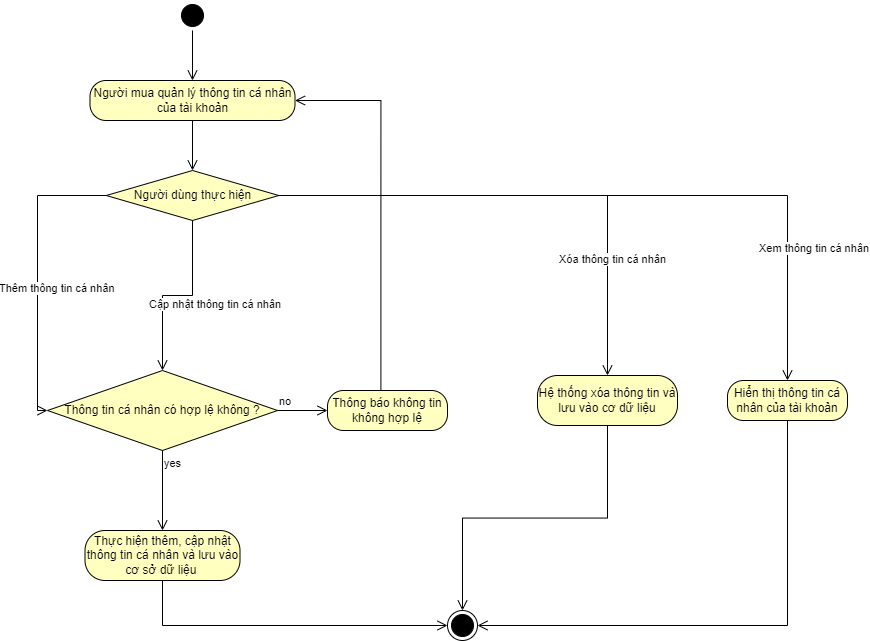

The diagram above was exported from draw.io. Its source (the exported page's mxGraphModel, read from the mxfile embedded in the PNG):
<mxGraphModel dx="2126" dy="809" grid="1" gridSize="10" guides="1" tooltips="1" connect="1" arrows="1" fold="1" page="1" pageScale="1" pageWidth="850" pageHeight="1100" math="0" shadow="0">
  <root>
    <mxCell id="0" />
    <mxCell id="1" parent="0" />
    <mxCell id="pa1kF_xDvNCAE0LFot1_-1" value="" style="ellipse;html=1;shape=startState;fillColor=#000000;strokeColor=#000000;" parent="1" vertex="1">
      <mxGeometry x="510" y="40" width="30" height="30" as="geometry" />
    </mxCell>
    <mxCell id="pa1kF_xDvNCAE0LFot1_-2" value="" style="edgeStyle=orthogonalEdgeStyle;html=1;verticalAlign=bottom;endArrow=open;endSize=8;strokeColor=#000000;rounded=0;entryX=0.5;entryY=0;entryDx=0;entryDy=0;" parent="1" source="pa1kF_xDvNCAE0LFot1_-1" target="pa1kF_xDvNCAE0LFot1_-3" edge="1">
      <mxGeometry relative="1" as="geometry">
        <mxPoint x="525" y="130" as="targetPoint" />
      </mxGeometry>
    </mxCell>
    <mxCell id="pa1kF_xDvNCAE0LFot1_-3" value="Người mua quản lý thông tin cá nhân của tài khoản" style="rounded=1;whiteSpace=wrap;html=1;arcSize=40;fontColor=#000000;fillColor=#ffffc0;strokeColor=#000000;" parent="1" vertex="1">
      <mxGeometry x="422.5" y="120" width="205" height="40" as="geometry" />
    </mxCell>
    <mxCell id="pa1kF_xDvNCAE0LFot1_-4" value="" style="edgeStyle=orthogonalEdgeStyle;html=1;verticalAlign=bottom;endArrow=open;endSize=8;strokeColor=#000000;rounded=0;entryX=0.5;entryY=0;entryDx=0;entryDy=0;" parent="1" source="pa1kF_xDvNCAE0LFot1_-3" target="pa1kF_xDvNCAE0LFot1_-7" edge="1">
      <mxGeometry relative="1" as="geometry">
        <mxPoint x="525" y="230" as="targetPoint" />
      </mxGeometry>
    </mxCell>
    <mxCell id="pa1kF_xDvNCAE0LFot1_-7" value="Người dùng thực hiện" style="rhombus;whiteSpace=wrap;html=1;fontColor=#000000;fillColor=#ffffc0;strokeColor=#000000;" parent="1" vertex="1">
      <mxGeometry x="438.75" y="210" width="172.5" height="50" as="geometry" />
    </mxCell>
    <mxCell id="pa1kF_xDvNCAE0LFot1_-8" value="Xóa thông tin cá nhân" style="edgeStyle=orthogonalEdgeStyle;html=1;align=left;verticalAlign=bottom;endArrow=open;endSize=8;strokeColor=#000000;rounded=0;entryX=0.5;entryY=0;entryDx=0;entryDy=0;" parent="1" source="pa1kF_xDvNCAE0LFot1_-7" target="pa1kF_xDvNCAE0LFot1_-19" edge="1">
      <mxGeometry x="0.5771" y="-50" relative="1" as="geometry">
        <mxPoint x="850" y="360" as="targetPoint" />
        <mxPoint as="offset" />
      </mxGeometry>
    </mxCell>
    <mxCell id="pa1kF_xDvNCAE0LFot1_-9" value="Cập nhật thông tin cá nhân" style="edgeStyle=orthogonalEdgeStyle;html=1;align=left;verticalAlign=top;endArrow=open;endSize=8;strokeColor=#000000;rounded=0;entryX=0.5;entryY=0;entryDx=0;entryDy=0;" parent="1" source="pa1kF_xDvNCAE0LFot1_-7" target="pa1kF_xDvNCAE0LFot1_-12" edge="1">
      <mxGeometry x="-0.2037" y="-45" relative="1" as="geometry">
        <mxPoint x="525" y="360" as="targetPoint" />
        <mxPoint as="offset" />
      </mxGeometry>
    </mxCell>
    <mxCell id="pa1kF_xDvNCAE0LFot1_-10" value="Xem thông tin cá nhân" style="edgeStyle=orthogonalEdgeStyle;html=1;align=left;verticalAlign=top;endArrow=open;endSize=8;strokeColor=#000000;rounded=0;exitX=1;exitY=0.5;exitDx=0;exitDy=0;entryX=0.5;entryY=0;entryDx=0;entryDy=0;" parent="1" source="pa1kF_xDvNCAE0LFot1_-7" target="pa1kF_xDvNCAE0LFot1_-21" edge="1">
      <mxGeometry x="0.5797" y="-30" relative="1" as="geometry">
        <mxPoint x="1140" y="360" as="targetPoint" />
        <mxPoint x="210" y="300" as="sourcePoint" />
        <mxPoint as="offset" />
      </mxGeometry>
    </mxCell>
    <mxCell id="pa1kF_xDvNCAE0LFot1_-11" value="Thêm thông tin cá nhân" style="edgeStyle=orthogonalEdgeStyle;html=1;align=left;verticalAlign=top;endArrow=open;endSize=8;strokeColor=#000000;rounded=0;exitX=0;exitY=0.5;exitDx=0;exitDy=0;entryX=0;entryY=0.5;entryDx=0;entryDy=0;" parent="1" source="pa1kF_xDvNCAE0LFot1_-7" target="pa1kF_xDvNCAE0LFot1_-12" edge="1">
      <mxGeometry x="0.0159" y="-40" relative="1" as="geometry">
        <mxPoint x="340" y="360" as="targetPoint" />
        <mxPoint x="290" y="330" as="sourcePoint" />
        <mxPoint as="offset" />
      </mxGeometry>
    </mxCell>
    <mxCell id="pa1kF_xDvNCAE0LFot1_-12" value="Thông tin cá nhân có hợp lệ không ?" style="rhombus;whiteSpace=wrap;html=1;fontColor=#000000;fillColor=#ffffc0;strokeColor=#000000;" parent="1" vertex="1">
      <mxGeometry x="380" y="410" width="230" height="80" as="geometry" />
    </mxCell>
    <mxCell id="pa1kF_xDvNCAE0LFot1_-13" value="no" style="edgeStyle=orthogonalEdgeStyle;html=1;align=left;verticalAlign=bottom;endArrow=open;endSize=8;strokeColor=#000000;rounded=0;entryX=0;entryY=0.5;entryDx=0;entryDy=0;" parent="1" source="pa1kF_xDvNCAE0LFot1_-12" target="pa1kF_xDvNCAE0LFot1_-17" edge="1">
      <mxGeometry x="-1" relative="1" as="geometry">
        <mxPoint x="685" y="450" as="targetPoint" />
      </mxGeometry>
    </mxCell>
    <mxCell id="pa1kF_xDvNCAE0LFot1_-14" value="yes" style="edgeStyle=orthogonalEdgeStyle;html=1;align=left;verticalAlign=top;endArrow=open;endSize=8;strokeColor=#000000;rounded=0;entryX=0.5;entryY=0;entryDx=0;entryDy=0;" parent="1" source="pa1kF_xDvNCAE0LFot1_-12" target="pa1kF_xDvNCAE0LFot1_-15" edge="1">
      <mxGeometry x="-1" relative="1" as="geometry">
        <mxPoint x="455" y="530" as="targetPoint" />
      </mxGeometry>
    </mxCell>
    <mxCell id="pa1kF_xDvNCAE0LFot1_-15" value="Thực hiện thêm, cập nhật thông tin cá nhân và lưu vào cơ sở dữ liệu&amp;nbsp;" style="rounded=1;whiteSpace=wrap;html=1;arcSize=40;fontColor=#000000;fillColor=#ffffc0;strokeColor=#000000;" parent="1" vertex="1">
      <mxGeometry x="417.5" y="570" width="155" height="50" as="geometry" />
    </mxCell>
    <mxCell id="pa1kF_xDvNCAE0LFot1_-16" value="" style="edgeStyle=orthogonalEdgeStyle;html=1;verticalAlign=bottom;endArrow=open;endSize=8;strokeColor=#000000;rounded=0;entryX=0;entryY=0.5;entryDx=0;entryDy=0;exitX=0.5;exitY=1;exitDx=0;exitDy=0;" parent="1" source="pa1kF_xDvNCAE0LFot1_-15" target="pa1kF_xDvNCAE0LFot1_-23" edge="1">
      <mxGeometry relative="1" as="geometry">
        <mxPoint x="495" y="670" as="targetPoint" />
      </mxGeometry>
    </mxCell>
    <mxCell id="pa1kF_xDvNCAE0LFot1_-17" value="Thông báo không tin không hợp lệ" style="rounded=1;whiteSpace=wrap;html=1;arcSize=40;fontColor=#000000;fillColor=#ffffc0;strokeColor=#000000;" parent="1" vertex="1">
      <mxGeometry x="660" y="430" width="120" height="40" as="geometry" />
    </mxCell>
    <mxCell id="pa1kF_xDvNCAE0LFot1_-18" value="" style="edgeStyle=orthogonalEdgeStyle;html=1;verticalAlign=bottom;endArrow=open;endSize=8;strokeColor=#000000;rounded=0;exitX=0.445;exitY=0.011;exitDx=0;exitDy=0;exitPerimeter=0;entryX=1;entryY=0.5;entryDx=0;entryDy=0;" parent="1" source="pa1kF_xDvNCAE0LFot1_-17" target="pa1kF_xDvNCAE0LFot1_-3" edge="1">
      <mxGeometry relative="1" as="geometry">
        <mxPoint x="723" y="130" as="targetPoint" />
      </mxGeometry>
    </mxCell>
    <mxCell id="pa1kF_xDvNCAE0LFot1_-19" value="Hệ thống xóa thông tin và lưu vào cơ dữ liệu" style="rounded=1;whiteSpace=wrap;html=1;arcSize=40;fontColor=#000000;fillColor=#ffffc0;strokeColor=#000000;" parent="1" vertex="1">
      <mxGeometry x="870" y="415" width="140" height="50" as="geometry" />
    </mxCell>
    <mxCell id="pa1kF_xDvNCAE0LFot1_-20" value="" style="edgeStyle=orthogonalEdgeStyle;html=1;verticalAlign=bottom;endArrow=open;endSize=8;strokeColor=#000000;rounded=0;entryX=0.5;entryY=0;entryDx=0;entryDy=0;exitX=0.5;exitY=1;exitDx=0;exitDy=0;" parent="1" source="pa1kF_xDvNCAE0LFot1_-19" target="pa1kF_xDvNCAE0LFot1_-23" edge="1">
      <mxGeometry relative="1" as="geometry">
        <mxPoint x="940" y="540" as="targetPoint" />
      </mxGeometry>
    </mxCell>
    <mxCell id="pa1kF_xDvNCAE0LFot1_-21" value="Hiển thị thông tin cá nhân của tài khoản" style="rounded=1;whiteSpace=wrap;html=1;arcSize=40;fontColor=#000000;fillColor=#ffffc0;strokeColor=#000000;" parent="1" vertex="1">
      <mxGeometry x="1060" y="420" width="120" height="40" as="geometry" />
    </mxCell>
    <mxCell id="pa1kF_xDvNCAE0LFot1_-22" value="" style="edgeStyle=orthogonalEdgeStyle;html=1;verticalAlign=bottom;endArrow=open;endSize=8;strokeColor=#000000;rounded=0;entryX=1;entryY=0.5;entryDx=0;entryDy=0;exitX=0.5;exitY=1;exitDx=0;exitDy=0;" parent="1" source="pa1kF_xDvNCAE0LFot1_-21" target="pa1kF_xDvNCAE0LFot1_-23" edge="1">
      <mxGeometry relative="1" as="geometry">
        <mxPoint x="1120" y="520" as="targetPoint" />
      </mxGeometry>
    </mxCell>
    <mxCell id="pa1kF_xDvNCAE0LFot1_-23" value="" style="ellipse;html=1;shape=endState;fillColor=#000000;strokeColor=#000000;" parent="1" vertex="1">
      <mxGeometry x="780" y="650" width="30" height="30" as="geometry" />
    </mxCell>
  </root>
</mxGraphModel>